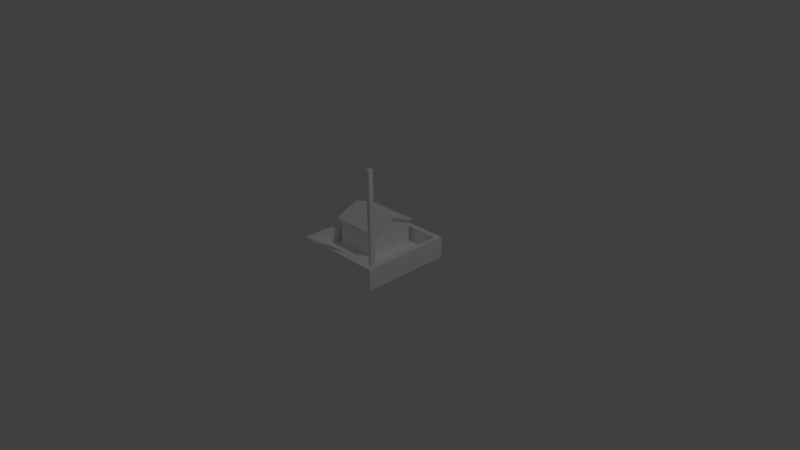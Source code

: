 # Source: house1.blend  (saved by Blender 2.66.0; exported with 4.5.12 LTS)
import bpy
from mathutils import Matrix  # noqa: F401  (used for matrix-valued properties, if any)

bpy.ops.wm.read_factory_settings(use_empty=True)
scene = bpy.context.scene
scene.name = 'Scene'

# ---- collections
col_collection_1 = bpy.data.collections.new('Collection 1'); scene.collection.children.link(col_collection_1)

# ---- materials (node trees are filled in below, after node groups)
mat_material_001 = bpy.data.materials.new('material.001')
mat_material_001.alpha_threshold = 0.0
mat_material_001.use_transparent_shadow = False
mat_material_001.diffuse_color = (1.0, 1.0, 1.0, 1.0)
mat_material_001.roughness = 0.5
mat_material_001.line_color = (0.0, 0.0, 0.0, 1.0)

# ---- material node trees

# ---- world
world_world = bpy.data.worlds.new('World'); scene.world = world_world
world_world.color = (0.05088, 0.05088, 0.05088)
world_world.use_sun_shadow = False
world_world.sun_shadow_jitter_overblur = 0.0
world_world.cycles.sampling_method = 'MANUAL'
world_world.cycles.sample_map_resolution = 256

# ---- cameras
cam_camera = bpy.data.cameras.new('Camera')
cam_camera.clip_end = 100.0
cam_camera.lens = 35.0
cam_camera.sensor_width = 32.0
cam_camera.sensor_height = 18.0
cam_camera.ortho_scale = 7.314
cam_camera.dof.focus_distance = 0.0
cam_camera.dof.aperture_fstop = 128.0

# ---- lights
light_lamp = bpy.data.lights.new('Lamp', 'POINT')
light_lamp.transmission_factor = 0.0
light_lamp.cutoff_distance = 30.0
light_lamp.energy = 100.0
light_lamp.shadow_buffer_clip_start = 1.001
light_lamp.shadow_soft_size = 0.1
light_lamp.shadow_maximum_resolution = 0.006
light_lamp.use_absolute_resolution = True
light_lamp.cycles.use_multiple_importance_sampling = False

# ---- meshes
me_id22_001 = bpy.data.meshes.new('ID22.001')
me_id22_001.from_pydata([(-14.7, -8.194, 2.09), (-14.7, -9.262, 1.129), (-14.7, -9.262, 1.632), (-14.7, -8.194, 1.587), (-14.7, 3.752, 7.215), (-14.7, -7.022, 2.09), (-14.7, 3.752, 6.712), (-14.7, 14.53, 2.09), (-14.7, 15.7, 2.09), (-14.7, 15.7, 1.587), (-14.7, 16.77, 1.632), (-14.7, 16.77, 1.129), (9.774, 3.752, 7.215), (-14.7, 15.7, 2.09), (-14.7, 3.752, 7.215), (9.774, 15.7, 2.09), (-16.7, 15.7, 2.09), (-16.7, 3.752, 7.215), (-14.7, 15.7, 2.09), (-16.7, 16.77, 1.632), (-16.7, 15.7, 2.09), (-14.7, 16.77, 1.632), (9.774, 15.7, 2.09), (-14.7, 16.77, 1.632), (-14.7, 15.7, 2.09), (11.43, 16.77, 1.632), (11.43, 15.7, 2.09), (11.43, 16.77, 1.129), (-14.7, 15.7, 1.587), (-14.7, 16.77, 1.129), (9.774, 15.7, 1.587), (11.43, 15.7, 1.587), (-14.7, 16.77, 1.129), (-16.7, 15.7, 1.587), (-16.7, 16.77, 1.129), (-14.7, 15.7, 1.587), (-14.7, -8.194, -11.91), (-14.7, 15.7, -11.91), (-14.7, 15.7, 1.587), (-16.7, 14.53, 2.09), (-16.7, 15.7, 1.587), (-14.7, 14.53, 2.09), (9.774, 15.7, 1.587), (-14.7, 14.53, 2.09), (-14.7, 15.7, 1.587), (9.774, 14.53, 2.09), (11.43, 15.7, 1.587), (11.43, 14.53, 2.09), (-14.7, 14.53, 2.09), (-16.7, 3.752, 6.712), (-16.7, 14.53, 2.09), (-14.7, 3.752, 6.712), (9.774, 14.53, 2.09), (-14.7, 3.752, 6.712), (-14.7, 14.53, 2.09), (11.43, 3.752, 6.712), (11.43, 14.53, 2.09), (-14.7, 3.752, 6.712), (-16.7, -7.022, 2.09), (-16.7, 3.752, 6.712), (-14.7, -7.022, 2.09), (11.43, 3.752, 6.712), (-14.7, -7.022, 2.09), (-14.7, 3.752, 6.712), (9.774, -7.022, 2.09), (11.43, -7.022, 2.09), (-14.7, -7.022, 2.09), (-16.7, -8.194, 1.587), (-16.7, -7.022, 2.09), (-14.7, -8.194, 1.587), (9.774, -7.022, 2.09), (-14.7, -8.194, 1.587), (-14.7, -7.022, 2.09), (9.774, -8.194, 1.587), (11.43, -7.022, 2.09), (11.43, -8.194, 1.587), (-14.7, -8.194, 1.587), (-16.7, -9.262, 1.129), (-16.7, -8.194, 1.587), (-14.7, -9.262, 1.129), (9.774, -8.194, 1.587), (-14.7, -9.262, 1.129), (-14.7, -8.194, 1.587), (11.43, -9.262, 1.129), (11.43, -8.194, 1.587), (11.43, -9.262, 1.632), (-14.7, -8.194, 2.09), (-14.7, -9.262, 1.632), (9.774, -8.194, 2.09), (11.43, -8.194, 2.09), (-14.7, -9.262, 1.632), (-16.7, -8.194, 2.09), (-16.7, -9.262, 1.632), (-14.7, -8.194, 2.09), (9.774, -8.194, 2.09), (-14.7, 3.752, 7.215), (-14.7, -8.194, 2.09), (9.774, 3.752, 7.215), (-16.7, 3.752, 7.215), (-16.7, -8.194, 2.09), (9.774, -7.022, 2.09), (9.774, 3.752, 7.215), (9.774, -8.194, 2.09), (9.774, 14.53, 2.09), (9.774, 15.7, 2.09), (11.43, 3.752, 7.215), (9.774, 15.7, 2.09), (9.774, 3.752, 7.215), (11.43, 15.7, 2.09), (-16.7, -8.194, 2.09), (-16.7, -9.262, 1.129), (-16.7, -9.262, 1.632), (-16.7, -8.194, 1.587), (-16.7, 3.752, 7.215), (-16.7, -7.022, 2.09), (-16.7, 3.752, 6.712), (-16.7, 14.53, 2.09), (-16.7, 15.7, 2.09), (-16.7, 15.7, 1.587), (-16.7, 16.77, 1.632), (-16.7, 16.77, 1.129), (-16.7, 16.77, 1.632), (-14.7, 16.77, 1.129), (-16.7, 16.77, 1.129), (11.43, 16.77, 1.129), (11.43, 16.77, 1.632), (-14.7, 16.77, 1.632), (11.43, -8.194, 1.587), (11.43, -9.262, 1.632), (11.43, -9.262, 1.129), (11.43, -8.194, 2.09), (11.43, -7.022, 2.09), (11.43, 3.752, 7.215), (11.43, 3.752, 6.712), (11.43, 14.53, 2.09), (11.43, 15.7, 2.09), (11.43, 15.7, 1.587), (11.43, 16.77, 1.129), (11.43, 16.77, 1.632), (9.774, 15.7, 1.587), (-14.7, 15.7, -11.91), (9.774, 15.7, -11.91), (-14.7, 15.7, 1.587), (9.774, -8.194, 1.587), (-14.7, -8.194, -11.91), (9.774, -8.194, -11.91), (-14.7, -8.194, 1.587), (9.774, -8.194, -11.91), (-14.7, 15.7, -11.91), (-14.7, -8.194, -11.91), (9.774, 15.7, -11.91), (11.43, -9.262, 1.632), (-14.7, -9.262, 1.129), (11.43, -9.262, 1.129), (-16.7, -9.262, 1.129), (-16.7, -9.262, 1.632), (-14.7, -9.262, 1.632), (11.43, -8.194, 2.09), (9.774, 3.752, 7.215), (9.774, -8.194, 2.09), (11.43, 3.752, 7.215), (9.774, 15.7, -11.91), (9.774, -8.194, 1.587), (9.774, -8.194, -11.91), (9.774, 15.7, 1.587), (19.79, -18.79, 41.15), (17.84, -16.26, 41.15), (17.84, -18.79, 41.15), (19.79, -16.26, 41.15), (19.79, -18.79, 41.15), (17.84, -18.79, -11.91), (19.79, -18.79, -11.91), (17.84, -18.79, 41.15), (19.79, -16.26, -11.91), (19.79, -18.79, 41.15), (19.79, -18.79, -11.91), (19.79, -16.26, 41.15), (17.84, -16.26, 41.15), (19.79, -16.26, -11.91), (17.84, -16.26, -11.91), (19.79, -16.26, 41.15), (17.84, -16.26, 41.15), (17.84, -18.79, -11.91), (17.84, -18.79, 41.15), (17.84, -16.26, -11.91), (25.21, -10.84, -11.91), (12.42, 18.34, -11.91), (12.42, -10.84, -11.91), (25.21, 18.34, -11.91), (25.21, 18.34, -4.16), (12.42, 18.34, -11.91), (25.21, 18.34, -11.91), (12.42, 18.34, -4.16), (-17.34, -10.84, -11.91), (-14.7, -8.194, -11.91), (-17.34, 18.34, -11.91), (9.774, -8.194, -11.91), (9.774, 15.7, -11.91), (-14.7, 15.7, -11.91), (12.42, -24.21, -11.91), (17.84, -18.79, -11.91), (25.21, -24.21, -11.91), (19.79, -18.79, -11.91), (19.79, -16.26, -11.91), (17.84, -16.26, -11.91), (25.21, 18.34, -4.16), (25.21, -10.84, -11.91), (25.21, -10.84, -4.16), (25.21, 18.34, -11.91), (-17.34, 18.34, -11.91), (-17.34, 18.34, -4.16), (-17.34, -24.21, -11.91), (-17.34, 18.34, -11.91), (-17.34, -10.84, -4.16), (-17.34, -10.84, -11.91), (-17.34, 18.34, -4.16), (-17.34, -24.21, -4.16), (12.42, -24.21, -11.91), (-17.34, -24.21, -11.91), (25.21, -24.21, -11.91), (25.21, -24.21, -4.16), (25.21, -24.21, -11.91), (25.21, -24.21, -4.16), (-17.34, -24.21, -4.16), (-17.34, -24.21, -11.91), (27.97, 21.1, -15.28), (-20.1, -26.97, -15.28), (-20.1, 21.1, -15.28), (27.97, -26.97, -15.28), (-20.1, 21.1, -4.16), (-20.1, -26.97, -15.28), (-20.1, -26.97, -4.16), (-20.1, 21.1, -15.28), (-20.1, 21.1, -4.16), (27.97, 21.1, -15.28), (-20.1, 21.1, -15.28), (27.97, 21.1, -4.16), (27.97, 21.1, -15.28), (27.97, -26.97, -4.16), (27.97, -26.97, -15.28), (27.97, 21.1, -4.16), (27.97, -26.97, -4.16), (-20.1, -26.97, -15.28), (27.97, -26.97, -15.28), (-20.1, -26.97, -4.16), (-20.1, -26.97, -4.16), (-17.34, -24.21, -4.16), (-20.1, 21.1, -4.16), (27.97, -26.97, -4.16), (25.21, -24.21, -4.16), (25.21, -10.84, -4.16), (25.21, 18.34, -4.16), (-17.34, 18.34, -4.16), (27.97, 21.1, -4.16), (-17.34, -10.84, -4.16), (12.42, 18.34, -4.16)], [], [(0, 1, 2), (1, 0, 3), (3, 0, 4), (3, 4, 5), (5, 4, 6), (6, 4, 7), (7, 4, 8), (7, 8, 9), (9, 8, 10), (9, 10, 11), (12, 13, 14), (13, 12, 15), (14, 16, 17), (16, 14, 13), (18, 19, 20), (19, 18, 21), (22, 23, 24), (23, 22, 25), (25, 22, 26), (27, 28, 29), (28, 27, 30), (30, 27, 31), (32, 33, 34), (33, 32, 35), (5, 36, 3), (36, 5, 37), (37, 5, 7), (37, 7, 9), (38, 39, 40), (39, 38, 41), (42, 43, 44), (43, 42, 45), (45, 42, 46), (45, 46, 47), (7, 5, 6), (48, 49, 50), (49, 48, 51), (52, 53, 54), (53, 52, 55), (55, 52, 56), (57, 58, 59), (58, 57, 60), (61, 62, 63), (62, 61, 64), (64, 61, 65), (66, 67, 68), (67, 66, 69), (70, 71, 72), (71, 70, 73), (73, 70, 74), (73, 74, 75), (76, 77, 78), (77, 76, 79), (80, 81, 82), (81, 80, 83), (83, 80, 84), (85, 86, 87), (86, 85, 88), (88, 85, 89), (90, 91, 92), (91, 90, 93), (94, 95, 96), (95, 94, 97), (96, 98, 99), (98, 96, 95), (100, 101, 102), (101, 100, 103), (101, 103, 104), (105, 106, 107), (106, 105, 108), (109, 110, 111), (110, 109, 112), (112, 109, 113), (112, 113, 114), (114, 113, 115), (115, 113, 116), (116, 113, 117), (116, 117, 118), (118, 117, 119), (118, 119, 120), (121, 122, 123), (122, 121, 124), (124, 121, 125), (125, 121, 126), (127, 128, 129), (128, 127, 130), (130, 127, 131), (130, 131, 132), (132, 131, 133), (132, 133, 134), (132, 134, 135), (135, 134, 136), (135, 136, 137), (135, 137, 138), (139, 140, 141), (140, 139, 142), (143, 144, 145), (144, 143, 146), (147, 148, 149), (148, 147, 150), (151, 152, 153), (152, 151, 154), (154, 151, 155), (155, 151, 156), (157, 158, 159), (158, 157, 160), (161, 162, 163), (162, 161, 102), (102, 161, 100), (100, 161, 103), (103, 161, 104), (104, 161, 164), (165, 166, 167), (166, 165, 168), (169, 170, 171), (170, 169, 172), (173, 174, 175), (174, 173, 176), (177, 178, 179), (178, 177, 180), (181, 182, 183), (182, 181, 184), (185, 186, 187), (186, 185, 188), (189, 190, 191), (190, 189, 192), (193, 194, 195), (194, 193, 187), (194, 187, 196), (196, 187, 197), (195, 198, 186), (198, 195, 194), (186, 198, 197), (186, 197, 187), (199, 200, 187), (200, 199, 201), (200, 201, 202), (202, 201, 203), (204, 185, 187), (204, 187, 200), (185, 204, 203), (185, 203, 201), (205, 206, 207), (206, 205, 208), (192, 209, 190), (209, 192, 210), (199, 193, 211), (193, 199, 187), (212, 213, 214), (213, 212, 215), (216, 217, 218), (217, 216, 219), (219, 216, 220), (207, 221, 222), (221, 207, 206), (214, 223, 224), (223, 214, 213), (225, 226, 227), (226, 225, 228), (229, 230, 231), (230, 229, 232), (233, 234, 235), (234, 233, 236), (237, 238, 239), (238, 237, 240), (241, 242, 243), (242, 241, 244), (245, 246, 247), (246, 245, 248), (246, 248, 249), (249, 248, 250), (250, 248, 251), (247, 252, 253), (252, 247, 246), (252, 246, 254), (253, 252, 255), (253, 255, 251), (253, 251, 248)])
me_id22_001.materials.append(mat_material_001)
me_id22_001.use_remesh_preserve_volume = False
me_id22_001.use_remesh_preserve_attributes = False
me_id22_001.use_mirror_vertex_groups = False
me_id22_001.update()

# ---- objects
ob_sketchup_003 = bpy.data.objects.new('SketchUp.003', me_id22_001)
ob_lamp = bpy.data.objects.new('Lamp', light_lamp)
ob_camera = bpy.data.objects.new('Camera', cam_camera)

# ---- transforms, parenting, visibility, modifiers, constraints
ob_sketchup_003.location = (-0.08394, 0.06955, 0.3605)
ob_sketchup_003.scale = (0.0254, 0.0254, 0.0254)
ob_sketchup_003.show_wire = True
ob_sketchup_003.show_all_edges = True
ob_sketchup_003.lineart.crease_threshold = 0.0
ob_lamp.location = (4.076, 1.005, 5.904)
ob_lamp.rotation_euler = (0.6503, 0.05522, 1.866)
ob_lamp.lock_rotations_4d = False
ob_lamp.empty_display_type = 'ARROWS'
ob_lamp.color = (0.0, 0.0, 0.0, 0.0)
ob_lamp.lineart.crease_threshold = 0.0
ob_camera.location = (7.481, -6.508, 5.344)
ob_camera.rotation_euler = (1.109, 0.01082, 0.8149)
ob_camera.lock_rotations_4d = False
ob_camera.empty_display_type = 'ARROWS'
ob_camera.color = (0.0, 0.0, 0.0, 0.0)
ob_camera.display_type = 'WIRE'
ob_camera.lineart.crease_threshold = 0.0

# ---- collection membership
col_collection_1.objects.link(ob_sketchup_003)
col_collection_1.objects.link(ob_lamp)
col_collection_1.objects.link(ob_camera)

# ---- scene / render settings (as saved in the file)
scene.camera = ob_camera
scene.frame_start = 1; scene.frame_end = 250; scene.frame_set(1)
scene.render.engine = 'BLENDER_EEVEE_NEXT'
scene.render.image_settings.color_mode = 'RGB'
scene.render.image_settings.compression = 90
scene.render.resolution_percentage = 50
scene.render.dither_intensity = 0.0
scene.render.bake_margin = 2
scene.cycles.use_denoising = False
scene.cycles.samples = 10
scene.cycles.sampling_pattern = 'TABULATED_SOBOL'
scene.cycles.light_sampling_threshold = 0.0
scene.cycles.use_adaptive_sampling = False
scene.cycles.use_light_tree = False
scene.cycles.blur_glossy = 0.0
scene.cycles.volume_bounces = 1
scene.cycles.pixel_filter_type = 'GAUSSIAN'
scene.cycles.sample_clamp_indirect = 0.0
scene.view_settings.view_transform = 'Standard'
bpy.context.view_layer.update()

